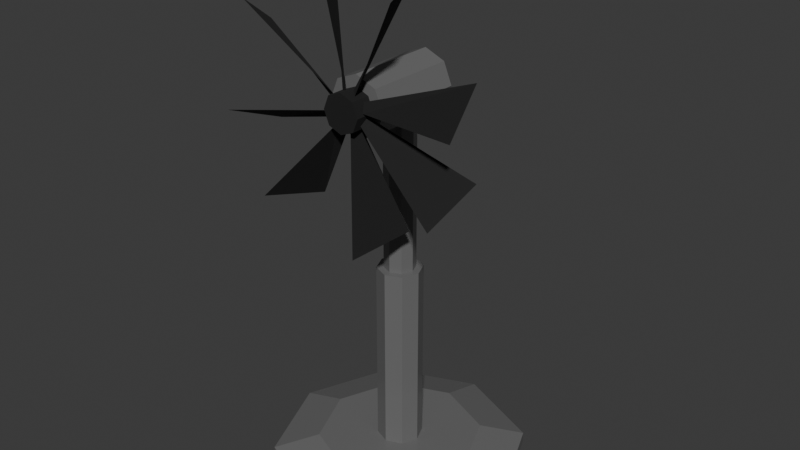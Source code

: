 # Source: venti.blend  (saved by Blender 5.1.30; exported with 4.5.12 LTS)
import bpy
from mathutils import Matrix  # noqa: F401  (used for matrix-valued properties, if any)

bpy.ops.wm.read_factory_settings(use_empty=True)
scene = bpy.context.scene
scene.name = 'Scene'

# ---- collections
col_collection = bpy.data.collections.new('Collection'); scene.collection.children.link(col_collection)

# ---- images (referenced by path relative to the original .blend; pixels are not part of the script)
import os
ASSET_DIR = os.environ.get("B2B_ASSET_DIR", "")  # directory of the original .blend (textures are referenced by path, not embedded)
HERE = os.path.dirname(os.path.abspath(__file__))  # packed textures are extracted next to this script under _unpacked/

def load_image(name, relpath, width, height, colorspace="sRGB"):
    """Load a texture the original file referenced (path relative to the .blend, or extracted next to this script)."""
    p = next((c for c in (os.path.join(HERE, relpath), os.path.join(ASSET_DIR, relpath)) if relpath and os.path.exists(c)), "")
    if p:
        img = bpy.data.images.load(p, check_existing=True)
        img.name = name
    else:  # same state as the original file: an image datablock whose file is absent (Cycles renders it pink)
        img = bpy.data.images.new(name, width, height)
        img.source = "FILE"
        img.filepath = "//" + (relpath or name)
    img.colorspace_settings.name = colorspace
    return img
img_ventibody = load_image('VentiBody', '_unpacked/VentiBody.677a5f4b.png', 64, 64, 'sRGB')
img_ventibladestex = load_image('VentiBladesTex', '_unpacked/VentiBladesTex.20c9fe7c.png', 64, 64, 'sRGB')

# ---- materials (node trees are filled in below, after node groups)
mat_material = bpy.data.materials.new('Material')
mat_material.alpha_threshold = 0.0
mat_material.use_backface_culling_lightprobe_volume = False
mat_material.roughness = 0.5
mat_material.line_color = (0.0, 0.0, 0.0, 1.0)
mat_ventibladesmat = bpy.data.materials.new('VentiBLadesMat')

# ---- material node trees
mat_material.use_nodes = True; mat_material.node_tree.nodes.clear()
_N = mat_material.node_tree.nodes; _L = mat_material.node_tree.links
n0 = _N.new('ShaderNodeOutputMaterial'); n0.name = 'Material Output'; n0.location = (200, 100)
n1 = _N.new('ShaderNodeBsdfPrincipled'); n1.name = 'Principled BSDF'; n1.location = (-200, 100)
n1.inputs[2].default_value = 0.1769
n2 = _N.new('ShaderNodeTexImage'); n2.name = 'Image Texture'; n2.location = (-490, 80)
n2.image = img_ventibody
_L.new(n1.outputs[0], n0.inputs[0])
_L.new(n2.outputs[0], n1.inputs[0])
n0.is_active_output = True
mat_ventibladesmat.use_nodes = True; mat_ventibladesmat.node_tree.nodes.clear()
_N = mat_ventibladesmat.node_tree.nodes; _L = mat_ventibladesmat.node_tree.links
n0 = _N.new('ShaderNodeBsdfPrincipled'); n0.name = 'Principled BSDF'; n0.location = (-200, 100)
n0.inputs[2].default_value = 0.8846
n1 = _N.new('ShaderNodeOutputMaterial'); n1.name = 'Material Output'; n1.location = (200, 100)
n2 = _N.new('ShaderNodeTexImage'); n2.name = 'Image Texture'; n2.location = (-490, 80)
n2.image = img_ventibladestex
_L.new(n0.outputs[0], n1.inputs[0])
_L.new(n2.outputs[0], n0.inputs[0])
n1.is_active_output = True

# ---- world
world_world = bpy.data.worlds.new('World'); scene.world = world_world
world_world.use_nodes = True; world_world.node_tree.nodes.clear()
_N = world_world.node_tree.nodes; _L = world_world.node_tree.links
n0 = _N.new('ShaderNodeOutputWorld'); n0.name = 'World Output'; n0.location = (200, 100)
n1 = _N.new('ShaderNodeBackground'); n1.name = 'Background'; n1.location = (-200, 100)
n1.inputs[0].default_value = (0.05088, 0.05088, 0.05088, 1.0)
_L.new(n1.outputs[0], n0.inputs[0])
n0.is_active_output = True
world_world.color = (0.05088, 0.05088, 0.05088)
world_world.sun_shadow_jitter_overblur = 0.0

# ---- meshes
me_cylinder = bpy.data.meshes.new('Cylinder')
me_cylinder.from_pydata([(0.0, 0.5, 0.005717), (0.0, 0.08775, 0.1015), (0.3536, 0.3536, 0.005717), (0.06205, 0.06205, 0.1015), (0.5, 0.0, 0.005717), (0.08775, 0.0, 0.1015), (0.3536, -0.3536, 0.005717), (0.06205, -0.06205, 0.1015), (0.0, -0.5, 0.005717), (0.0, -0.08775, 0.1015), (-0.3536, -0.3536, 0.005717), (-0.06205, -0.06205, 0.1015), (-0.5, 0.0, 0.005717), (-0.08775, 0.0, 0.1015), (-0.3536, 0.3536, 0.005717), (-0.06205, 0.06205, 0.1015), (0.3536, 0.3536, 0.05), (0.0, 0.5, 0.05), (0.5, 0.0, 0.05), (0.3536, -0.3536, 0.05), (0.0, -0.5, 0.05), (-0.3536, -0.3536, 0.05), (-0.5, 0.0, 0.05), (-0.3536, 0.3536, 0.05), (0.2273, 0.2273, 0.1015), (0.0, 0.3215, 0.1015), (0.3215, 0.0, 0.1015), (0.2273, -0.2273, 0.1015), (0.0, -0.3215, 0.1015), (-0.2273, -0.2273, 0.1015), (-0.3215, 0.0, 0.1015), (-0.2273, 0.2273, 0.1015), (0.04257, 0.04257, 0.8478), (0.0, 0.06021, 0.8478), (0.06021, 0.0, 0.8478), (0.04257, -0.04257, 0.8478), (0.0, -0.06021, 0.8478), (-0.04257, -0.04257, 0.8478), (-0.06021, 0.0, 0.8478), (-0.04257, 0.04257, 0.8478), (0.06205, 0.06205, 0.8478), (0.0, 0.08775, 0.8478), (0.08775, 0.0, 0.8478), (0.06205, -0.06205, 0.8478), (0.0, -0.08775, 0.8478), (-0.06205, -0.06205, 0.8478), (-0.08775, 0.0, 0.8478), (-0.06205, 0.06205, 0.8478), (0.04257, 0.04257, 1.588), (0.0, 0.06021, 1.588), (0.06021, 0.0, 1.588), (0.04257, -0.04257, 1.588), (0.0, -0.06021, 1.588), (-0.04257, -0.04257, 1.588), (-0.06021, 0.0, 1.588), (-0.04257, 0.04257, 1.588), (-1.8e-09, -0.2219, 1.421), (-1.8e-09, 0.1374, 1.421), (0.08095, -0.2219, 1.455), (0.08095, 0.1374, 1.455), (0.1145, -0.2219, 1.536), (0.1145, 0.1374, 1.536), (0.08095, -0.2219, 1.617), (0.08095, 0.1374, 1.617), (-1.8e-09, -0.2219, 1.65), (-1.8e-09, 0.1374, 1.65), (-0.08095, -0.2219, 1.617), (-0.08095, 0.1374, 1.617), (-0.1145, -0.2219, 1.536), (-0.1145, 0.1374, 1.536), (-0.08095, -0.2219, 1.455), (-0.08095, 0.1374, 1.455)], [], [(0, 17, 16, 2), (2, 16, 18, 4), (4, 18, 19, 6), (6, 19, 20, 8), (8, 20, 21, 10), (10, 21, 22, 12), (1, 15, 47, 41), (12, 22, 23, 14), (14, 23, 17, 0), (0, 2, 4, 6, 8, 10, 12, 14), (25, 24, 16, 17), (24, 26, 18, 16), (26, 27, 19, 18), (27, 28, 20, 19), (28, 29, 21, 20), (29, 30, 22, 21), (30, 31, 23, 22), (31, 25, 17, 23), (1, 3, 24, 25), (3, 5, 26, 24), (5, 7, 27, 26), (7, 9, 28, 27), (9, 11, 29, 28), (11, 13, 30, 29), (13, 15, 31, 30), (15, 1, 25, 31), (32, 33, 49, 48), (13, 11, 45, 46), (9, 7, 43, 44), (5, 3, 40, 42), (15, 13, 46, 47), (11, 9, 44, 45), (7, 5, 42, 43), (3, 1, 41, 40), (33, 32, 40, 41), (32, 34, 42, 40), (34, 35, 43, 42), (35, 36, 44, 43), (36, 37, 45, 44), (37, 38, 46, 45), (38, 39, 47, 46), (39, 33, 41, 47), (48, 49, 55, 54, 53, 52, 51, 50), (33, 39, 55, 49), (38, 37, 53, 54), (36, 35, 51, 52), (34, 32, 48, 50), (39, 38, 54, 55), (37, 36, 52, 53), (35, 34, 50, 51), (56, 57, 59, 58), (58, 59, 61, 60), (60, 61, 63, 62), (62, 63, 65, 64), (64, 65, 67, 66), (66, 67, 69, 68), (59, 57, 71, 69, 67, 65, 63, 61), (68, 69, 71, 70), (70, 71, 57, 56), (56, 58, 60, 62, 64, 66, 68, 70)])
_uv = me_cylinder.uv_layers.new(name='UVMap')
_uv.uv.foreach_set('vector', [0.9196, 0.7012, 0.9436, 0.7012, 0.9436, 0.9073, 0.9196, 0.9073, 0.5, 0.5411, 0.5239, 0.5411, 0.5286, 0.7324, 0.5047, 0.7324, 0.5047, 0.7324, 0.5286, 0.7324, 0.5239, 0.9238, 0.5, 0.9238, 0.8956, 0.5412, 0.9196, 0.5412, 0.9196, 0.7473, 0.8956, 0.7473, 0.8956, 0.7473, 0.9196, 0.7473, 0.9196, 0.9073, 0.8956, 0.9073, 0.8717, 0.5412, 0.8956, 0.5412, 0.8956, 0.7078, 0.8717, 0.7078, 0.6604, 0.5412, 0.6323, 0.5412, 0.6323, 0.0, 0.6604, 0.0, 0.8717, 0.7078, 0.8956, 0.7078, 0.8956, 0.9126, 0.8717, 0.9126, 0.9196, 0.5412, 0.9436, 0.5412, 0.9436, 0.7012, 0.9196, 0.7012, -1.319e-08, 0.3536, -9.898e-09, 0.1464, 0.1464, -1.554e-08, 0.3536, -1.225e-08, 0.5, 0.1464, 0.5, 0.3536, 0.3536, 0.5, 0.1464, 0.5, 0.08926, 0.8166, 0.1834, 0.9107, 0.1464, 1.0, -3.244e-08, 0.8536, 0.1834, 0.9107, 0.3166, 0.9107, 0.3536, 1.0, 0.1464, 1.0, 0.3166, 0.9107, 0.4107, 0.8166, 0.5, 0.8536, 0.3536, 1.0, 0.4107, 0.8166, 0.4107, 0.6834, 0.5, 0.6464, 0.5, 0.8536, 0.4107, 0.6834, 0.3166, 0.5893, 0.3536, 0.5, 0.5, 0.6464, 0.3166, 0.5893, 0.1834, 0.5893, 0.1464, 0.5, 0.3536, 0.5, 0.1834, 0.5893, 0.08926, 0.6834, -2.915e-08, 0.6464, 0.1464, 0.5, 0.08926, 0.6834, 0.08926, 0.8166, -3.244e-08, 0.8536, -2.915e-08, 0.6464, 0.2061, 0.7682, 0.2318, 0.7939, 0.1834, 0.9107, 0.08926, 0.8166, 0.2318, 0.7939, 0.2682, 0.7939, 0.3166, 0.9107, 0.1834, 0.9107, 0.2682, 0.7939, 0.2939, 0.7682, 0.4107, 0.8166, 0.3166, 0.9107, 0.2939, 0.7682, 0.2939, 0.7318, 0.4107, 0.6834, 0.4107, 0.8166, 0.2939, 0.7318, 0.2682, 0.7061, 0.3166, 0.5893, 0.4107, 0.6834, 0.2682, 0.7061, 0.2318, 0.7061, 0.1834, 0.5893, 0.3166, 0.5893, 0.2318, 0.7061, 0.2061, 0.7318, 0.08926, 0.6834, 0.1834, 0.5893, 0.2061, 0.7318, 0.2061, 0.7682, 0.08926, 0.8166, 0.08926, 0.6834, 0.8957, 0.5412, 0.8709, 0.5412, 0.8709, 0.0, 0.8957, 0.0, 0.5964, 0.5412, 0.5672, 0.5412, 0.5672, 0.0, 0.5964, 0.0, 0.7328, 0.5412, 0.6966, 0.5412, 0.6966, 0.0, 0.7328, 0.0, 0.5336, 0.5403, 0.5, 0.5411, 0.5, 0.0008217, 0.5336, 0.0, 0.6323, 0.5412, 0.5964, 0.5412, 0.5964, 0.0, 0.6323, 0.0, 0.7608, 0.5412, 0.7328, 0.5412, 0.7328, 0.0, 0.7608, 0.0, 0.5672, 0.5411, 0.5336, 0.5403, 0.5336, 0.0, 0.5672, 0.0008217, 0.6966, 0.5412, 0.6604, 0.5412, 0.6604, 0.0, 0.6966, 0.0, 0.7563, 0.9072, 0.774, 0.9248, 0.7682, 0.9386, 0.7425, 0.9129, 0.774, 0.9248, 0.7989, 0.9248, 0.8046, 0.9386, 0.7682, 0.9386, 0.7989, 0.9248, 0.8165, 0.9072, 0.8303, 0.9129, 0.8046, 0.9386, 0.8165, 0.9072, 0.8165, 0.8822, 0.8303, 0.8765, 0.8303, 0.9129, 0.8165, 0.8822, 0.7989, 0.8646, 0.8046, 0.8508, 0.8303, 0.8765, 0.7989, 0.8646, 0.774, 0.8646, 0.7682, 0.8508, 0.8046, 0.8508, 0.774, 0.8646, 0.7563, 0.8822, 0.7425, 0.8765, 0.7682, 0.8508, 0.7563, 0.8822, 0.7563, 0.9072, 0.7425, 0.9129, 0.7425, 0.8765, 0.654, 0.6014, 0.6364, 0.5838, 0.6364, 0.5588, 0.654, 0.5412, 0.679, 0.5412, 0.6966, 0.5588, 0.6966, 0.5838, 0.679, 0.6014, 0.8709, 0.5412, 0.8516, 0.5412, 0.8516, 0.0, 0.8709, 0.0, 0.827, 0.5412, 0.8069, 0.5412, 0.8069, 0.0, 0.827, 0.0, 0.9206, 0.5412, 0.8957, 0.5412, 0.8957, 0.0, 0.9206, 0.0, 0.7839, 0.5403, 0.7608, 0.5408, 0.7608, 0.0005637, 0.7839, 0.0, 0.8516, 0.5412, 0.827, 0.5412, 0.827, 0.0, 0.8516, 0.0, 0.9398, 0.5412, 0.9206, 0.5412, 0.9206, 0.0, 0.9398, 0.0, 0.8069, 0.5408, 0.7839, 0.5403, 0.7839, 0.0, 0.8069, 0.0005637, 0.5885, 0.5412, 0.5885, 0.7356, 0.5447, 0.7356, 0.5447, 0.5412, 0.8717, 0.5412, 0.8717, 0.7356, 0.8269, 0.7356, 0.8269, 0.5412, 0.8269, 0.5412, 0.8269, 0.7356, 0.7842, 0.7356, 0.7842, 0.5412, 0.7842, 0.5412, 0.7842, 0.7356, 0.7404, 0.7356, 0.7404, 0.5412, 0.7404, 0.5412, 0.7404, 0.7356, 0.6966, 0.7356, 0.6966, 0.5412, 0.5447, 0.9243, 0.5447, 0.7356, 0.5885, 0.74, 0.5885, 0.9287, 0.7425, 0.8185, 0.7103, 0.8508, 0.6646, 0.8494, 0.6323, 0.8151, 0.6323, 0.7679, 0.6646, 0.7356, 0.7103, 0.7371, 0.7425, 0.7714, 0.5885, 0.9287, 0.5885, 0.74, 0.6323, 0.7356, 0.6323, 0.9243, 0.6323, 0.5412, 0.6323, 0.7356, 0.5885, 0.7356, 0.5885, 0.5412, 0.7103, 0.966, 0.6646, 0.9646, 0.6323, 0.9303, 0.6323, 0.8831, 0.6646, 0.8508, 0.7103, 0.8523, 0.7425, 0.8866, 0.7425, 0.9337])
me_cylinder.materials.append(mat_material)
me_cylinder.update()
me_cylinder_001 = bpy.data.meshes.new('Cylinder.001')
me_cylinder_001.from_pydata([(0.0004616, -0.2191, 2.12), (0.0004616, -0.299, 2.12), (0.05228, -0.2191, 2.099), (0.05228, -0.299, 2.099), (0.07375, -0.2191, 2.047), (0.07375, -0.299, 2.047), (0.05228, -0.2191, 1.995), (0.05228, -0.299, 1.995), (0.0004616, -0.2191, 1.974), (0.0004616, -0.299, 1.974), (-0.05136, -0.2191, 1.995), (-0.05136, -0.299, 1.995), (-0.07283, -0.2191, 2.047), (-0.07283, -0.299, 2.047), (-0.05136, -0.2191, 2.099), (-0.05136, -0.299, 2.099), (0.01244, -0.2663, 1.979), (0.03773, -0.2384, 1.989), (0.0813, -0.3454, 1.558), (0.148, -0.1288, 1.604), (0.05891, -0.269, 2.01), (0.0706, -0.2455, 2.039), (0.4115, -0.3633, 1.777), (0.4457, -0.1601, 1.882), (0.06895, -0.2692, 2.056), (0.05881, -0.2499, 2.088), (0.4904, -0.3633, 2.093), (0.4459, -0.1757, 2.221), (0.03576, -0.2675, 2.107), (0.00841, -0.2412, 2.116), (0.2583, -0.3532, 2.469), (0.1681, -0.1412, 2.487), (-0.004237, -0.2677, 2.116), (-0.03619, -0.2468, 2.108), (-0.02022, -0.3531, 2.541), (-0.14, -0.1595, 2.501), (-0.05232, -0.2685, 2.092), (-0.06926, -0.2498, 2.062), (-0.3663, -0.3582, 2.377), (-0.43, -0.173, 2.254), (-0.06746, -0.2672, 2.034), (-0.05621, -0.2408, 2.007), (-0.4857, -0.3511, 1.957), (-0.4383, -0.1389, 1.878), (-0.04447, -0.2668, 1.994), (-0.01858, -0.2411, 1.98), (-0.3261, -0.3484, 1.675), (-0.2359, -0.1383, 1.641)], [], [(0, 1, 3, 2), (2, 3, 5, 4), (4, 5, 7, 6), (6, 7, 9, 8), (8, 9, 11, 10), (10, 11, 13, 12), (3, 1, 15, 13, 11, 9, 7, 5), (12, 13, 15, 14), (14, 15, 1, 0), (0, 2, 4, 6, 8, 10, 12, 14), (16, 17, 19, 18), (20, 21, 23, 22), (24, 25, 27, 26), (28, 29, 31, 30), (32, 33, 35, 34), (36, 37, 39, 38), (40, 41, 43, 42), (44, 45, 47, 46)])
_uv = me_cylinder_001.uv_layers.new(name='UVMap')
_uv.uv.foreach_set('vector', [0.8974, 0.8055, 0.985, 0.8055, 0.985, 0.8671, 0.8974, 0.8671, 0.8974, 0.8671, 0.985, 0.8671, 0.985, 0.9106, 0.8974, 0.9106, 0.3545, 0.8261, 0.4399, 0.8261, 0.4405, 0.8876, 0.3551, 0.8876, 0.3551, 0.8876, 0.4405, 0.8876, 0.4311, 0.9331, 0.3457, 0.9331, 0.3351, 0.933, 0.2507, 0.933, 0.25, 0.8715, 0.3344, 0.8715, 0.3344, 0.8715, 0.25, 0.8715, 0.2614, 0.8261, 0.3457, 0.8261, 0.7488, 0.9106, 0.7488, 0.8491, 0.7923, 0.8055, 0.8538, 0.8055, 0.8974, 0.8491, 0.8974, 0.9106, 0.8538, 0.9541, 0.7923, 0.9541, 0.7349, 0.9232, 0.6498, 0.9232, 0.6479, 0.8621, 0.7331, 0.8621, 0.7331, 0.8621, 0.6479, 0.8621, 0.6569, 0.8135, 0.742, 0.8135, 0.6044, 0.8135, 0.6479, 0.857, 0.6479, 0.9185, 0.6044, 0.9621, 0.5428, 0.9621, 0.4993, 0.9185, 0.4993, 0.857, 0.5428, 0.8135, 0.8749, 0.01181, 0.9148, -7.122e-08, 1.0, 0.352, 0.747, 0.352, 0.6446, 4.024e-09, 0.6788, 0.0002033, 0.747, 0.4513, 0.4993, 0.4513, 0.6984, 0.4626, 0.7343, 0.4513, 0.7488, 0.8135, 0.4993, 0.8135, 0.1028, 0.4513, 0.06744, 0.4511, -1.635e-08, 1.697e-10, 0.25, -2.022e-08, 0.2858, 0.817, 0.25, 0.8261, 0.25, 0.4492, 0.4986, 0.4587, 0.2011, 0.9002, 0.1801, 0.9002, 7.139e-09, 0.4831, 0.2011, 0.4513, 0.7834, 0.7933, 0.7488, 0.8055, 0.7488, 0.454, 0.9953, 0.4513, 0.3895, 3.791e-08, 0.4245, 0.001698, 0.4993, 0.4492, 0.25, 0.4492])
me_cylinder_001.materials.append(mat_ventibladesmat)
me_cylinder_001.update()

# ---- objects
ob_cylinder = bpy.data.objects.new('Cylinder', me_cylinder)
ob_cylinder_001 = bpy.data.objects.new('Cylinder.001', me_cylinder_001)

# ---- transforms, parenting, visibility, modifiers, constraints
ob_cylinder.location = (0.0, 0.0, 0.0)
ob_cylinder_001.location = (0.0, 0.0, -0.5121)

# ---- collection membership
col_collection.objects.link(ob_cylinder)
col_collection.objects.link(ob_cylinder_001)

# ---- scene / render settings (as saved in the file)
scene.frame_start = 1; scene.frame_end = 250; scene.frame_set(1)
scene.render.engine = 'BLENDER_EEVEE_NEXT'
scene.render.bake_bias = 0.0
scene.render.bake_samples = 0
scene.cycles.sampling_pattern = 'TABULATED_SOBOL'
scene.eevee.use_volume_custom_range = False
bpy.context.view_layer.update()

# ---- added for rendering (the .blend has no active camera and no usable light): camera, sun
cam_auto = bpy.data.cameras.new('AutoCamera')
cam_auto.lens = 50.0
cam_auto.sensor_width = 36.0
cam_auto.clip_end = 1000.0
ob_auto_camera = bpy.data.objects.new('AutoCamera', cam_auto)
scene.collection.objects.link(ob_auto_camera)
ob_auto_camera.location = (2.28381, -2.74057, 2.84431)
ob_auto_camera.rotation_euler = (1.09748, -7.21219e-08, 0.694738)
scene.camera = ob_auto_camera
light_auto_sun = bpy.data.lights.new('AutoSun', 'SUN')
light_auto_sun.energy = 3.0
light_auto_sun.angle = 0.0523599
ob_auto_sun = bpy.data.objects.new('AutoSun', light_auto_sun)
scene.collection.objects.link(ob_auto_sun)
ob_auto_sun.rotation_euler = (0.872665, 0.174533, 0.523599)
bpy.context.view_layer.update()
